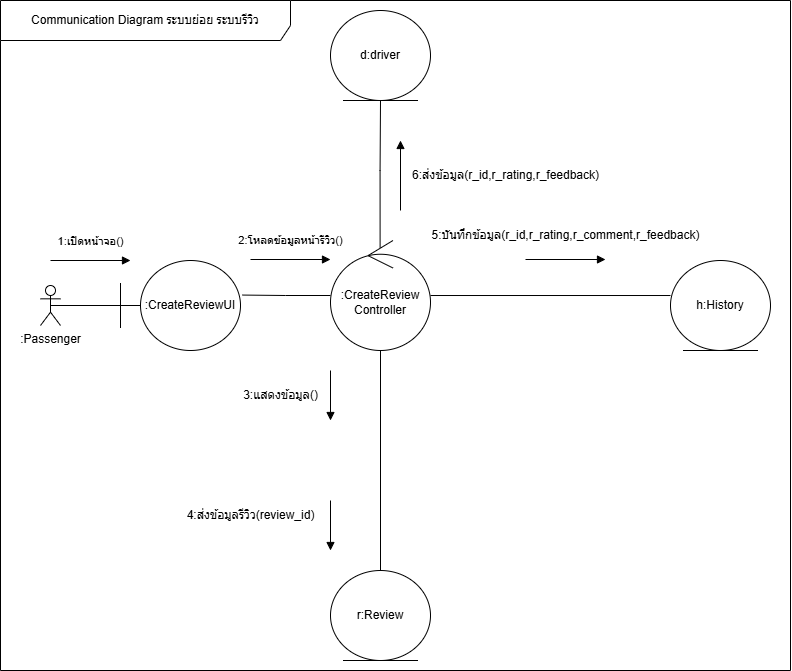

The diagram above was exported from draw.io. Its source (the exported page's mxGraphModel, read from the mxfile embedded in the PNG):
<mxGraphModel dx="1500" dy="2196" grid="1" gridSize="10" guides="1" tooltips="1" connect="1" arrows="1" fold="1" page="1" pageScale="1" pageWidth="850" pageHeight="1400" math="0" shadow="0">
  <root>
    <mxCell id="0" />
    <mxCell id="1" parent="0" />
    <mxCell id="w-dpKB4wiu9ilDrzMWdB-1" value="Communication Diagram ระบบย่อย ระบบรีวิว" style="shape=umlFrame;whiteSpace=wrap;html=1;pointerEvents=0;width=290;height=40;movable=1;resizable=1;rotatable=1;deletable=1;editable=1;locked=0;connectable=1;" parent="1" vertex="1">
      <mxGeometry x="40" y="-550" width="790" height="670" as="geometry" />
    </mxCell>
    <mxCell id="w-dpKB4wiu9ilDrzMWdB-2" value=":Passenger" style="shape=umlActor;verticalLabelPosition=bottom;verticalAlign=top;html=1;" parent="1" vertex="1">
      <mxGeometry x="80" y="-265" width="20" height="40" as="geometry" />
    </mxCell>
    <mxCell id="w-dpKB4wiu9ilDrzMWdB-3" value=":CreateReviewUI" style="shape=umlBoundary;whiteSpace=wrap;html=1;" parent="1" vertex="1">
      <mxGeometry x="160" y="-290" width="120" height="90" as="geometry" />
    </mxCell>
    <mxCell id="w-dpKB4wiu9ilDrzMWdB-4" style="edgeStyle=orthogonalEdgeStyle;rounded=0;orthogonalLoop=1;jettySize=auto;html=1;entryX=0.5;entryY=0.5;entryDx=0;entryDy=0;entryPerimeter=0;endArrow=none;endFill=0;" parent="1" source="w-dpKB4wiu9ilDrzMWdB-3" target="w-dpKB4wiu9ilDrzMWdB-2" edge="1">
      <mxGeometry relative="1" as="geometry" />
    </mxCell>
    <mxCell id="w-dpKB4wiu9ilDrzMWdB-5" style="edgeStyle=orthogonalEdgeStyle;rounded=0;orthogonalLoop=1;jettySize=auto;html=1;endArrow=none;endFill=0;" parent="1" source="w-dpKB4wiu9ilDrzMWdB-6" target="w-dpKB4wiu9ilDrzMWdB-8" edge="1">
      <mxGeometry relative="1" as="geometry" />
    </mxCell>
    <mxCell id="DljxHnuBaXR3UQFr69bi-22" style="edgeStyle=orthogonalEdgeStyle;rounded=0;orthogonalLoop=1;jettySize=auto;html=1;endArrow=none;endFill=0;exitX=0.496;exitY=0.067;exitDx=0;exitDy=0;exitPerimeter=0;" edge="1" parent="1" source="w-dpKB4wiu9ilDrzMWdB-6" target="DljxHnuBaXR3UQFr69bi-19">
      <mxGeometry relative="1" as="geometry" />
    </mxCell>
    <mxCell id="w-dpKB4wiu9ilDrzMWdB-6" value=":CreateReview&lt;div&gt;Controller&lt;/div&gt;" style="ellipse;shape=umlControl;whiteSpace=wrap;html=1;" parent="1" vertex="1">
      <mxGeometry x="370" y="-310" width="100" height="110" as="geometry" />
    </mxCell>
    <mxCell id="w-dpKB4wiu9ilDrzMWdB-7" style="edgeStyle=orthogonalEdgeStyle;rounded=0;orthogonalLoop=1;jettySize=auto;html=1;entryX=1.017;entryY=0.384;entryDx=0;entryDy=0;entryPerimeter=0;endArrow=none;endFill=0;" parent="1" source="w-dpKB4wiu9ilDrzMWdB-6" target="w-dpKB4wiu9ilDrzMWdB-3" edge="1">
      <mxGeometry relative="1" as="geometry" />
    </mxCell>
    <mxCell id="w-dpKB4wiu9ilDrzMWdB-8" value="r:Review" style="ellipse;shape=umlEntity;whiteSpace=wrap;html=1;" parent="1" vertex="1">
      <mxGeometry x="370" y="20" width="100" height="90" as="geometry" />
    </mxCell>
    <mxCell id="w-dpKB4wiu9ilDrzMWdB-9" value="h:History" style="ellipse;shape=umlEntity;whiteSpace=wrap;html=1;" parent="1" vertex="1">
      <mxGeometry x="710" y="-290" width="100" height="90" as="geometry" />
    </mxCell>
    <mxCell id="w-dpKB4wiu9ilDrzMWdB-10" style="edgeStyle=orthogonalEdgeStyle;rounded=0;orthogonalLoop=1;jettySize=auto;html=1;entryX=0;entryY=0.389;entryDx=0;entryDy=0;entryPerimeter=0;endArrow=none;endFill=0;" parent="1" source="w-dpKB4wiu9ilDrzMWdB-6" target="w-dpKB4wiu9ilDrzMWdB-9" edge="1">
      <mxGeometry relative="1" as="geometry" />
    </mxCell>
    <mxCell id="w-dpKB4wiu9ilDrzMWdB-11" value="1:เปิดหน้าจอ()" style="html=1;verticalAlign=bottom;endArrow=block;curved=0;rounded=0;" parent="1" edge="1">
      <mxGeometry y="10" width="80" relative="1" as="geometry">
        <mxPoint x="90" y="-290" as="sourcePoint" />
        <mxPoint x="170" y="-290" as="targetPoint" />
        <mxPoint as="offset" />
      </mxGeometry>
    </mxCell>
    <mxCell id="w-dpKB4wiu9ilDrzMWdB-13" value="2:โหลดข้อมูลหน้ารีวิว()" style="html=1;verticalAlign=bottom;endArrow=block;curved=0;rounded=0;" parent="1" edge="1">
      <mxGeometry y="10" width="80" relative="1" as="geometry">
        <mxPoint x="290" y="-291" as="sourcePoint" />
        <mxPoint x="370" y="-291" as="targetPoint" />
        <mxPoint as="offset" />
      </mxGeometry>
    </mxCell>
    <mxCell id="w-dpKB4wiu9ilDrzMWdB-15" value="" style="html=1;verticalAlign=bottom;endArrow=block;curved=0;rounded=0;" parent="1" edge="1">
      <mxGeometry x="-0.6" y="20" width="80" relative="1" as="geometry">
        <mxPoint x="370" y="-180" as="sourcePoint" />
        <mxPoint x="370" y="-130" as="targetPoint" />
        <mxPoint as="offset" />
      </mxGeometry>
    </mxCell>
    <mxCell id="w-dpKB4wiu9ilDrzMWdB-16" value="" style="html=1;verticalAlign=bottom;endArrow=block;curved=0;rounded=0;" parent="1" edge="1">
      <mxGeometry x="-0.6" y="20" width="80" relative="1" as="geometry">
        <mxPoint x="370" y="-50" as="sourcePoint" />
        <mxPoint x="370" as="targetPoint" />
        <mxPoint as="offset" />
      </mxGeometry>
    </mxCell>
    <mxCell id="w-dpKB4wiu9ilDrzMWdB-18" value="3:แสดงข้อมูล()" style="text;html=1;align=center;verticalAlign=middle;resizable=0;points=[];autosize=1;strokeColor=none;fillColor=none;" parent="1" vertex="1">
      <mxGeometry x="270" y="-170" width="100" height="30" as="geometry" />
    </mxCell>
    <mxCell id="w-dpKB4wiu9ilDrzMWdB-19" value="4:ส่งข้อมูลรีวิว(review_id)" style="text;html=1;align=center;verticalAlign=middle;resizable=0;points=[];autosize=1;strokeColor=none;fillColor=none;" parent="1" vertex="1">
      <mxGeometry x="215" y="-50" width="150" height="30" as="geometry" />
    </mxCell>
    <mxCell id="w-dpKB4wiu9ilDrzMWdB-24" value="" style="html=1;verticalAlign=bottom;endArrow=block;curved=0;rounded=0;" parent="1" edge="1">
      <mxGeometry width="80" relative="1" as="geometry">
        <mxPoint x="565" y="-291" as="sourcePoint" />
        <mxPoint x="645" y="-291" as="targetPoint" />
      </mxGeometry>
    </mxCell>
    <mxCell id="w-dpKB4wiu9ilDrzMWdB-25" value="5:บันทึกข้อมูล(r_id,r_rating,r_comment,r_feedback)" style="text;html=1;align=center;verticalAlign=middle;resizable=0;points=[];autosize=1;strokeColor=none;fillColor=none;" parent="1" vertex="1">
      <mxGeometry x="460" y="-330" width="290" height="30" as="geometry" />
    </mxCell>
    <mxCell id="DljxHnuBaXR3UQFr69bi-19" value="d:driver" style="ellipse;shape=umlEntity;whiteSpace=wrap;html=1;" vertex="1" parent="1">
      <mxGeometry x="370" y="-540" width="100" height="90" as="geometry" />
    </mxCell>
    <mxCell id="DljxHnuBaXR3UQFr69bi-23" value="6:ส่งข้อมูล(r_id,r_rating,r_feedback)" style="text;html=1;align=center;verticalAlign=middle;resizable=0;points=[];autosize=1;strokeColor=none;fillColor=none;" vertex="1" parent="1">
      <mxGeometry x="440" y="-390" width="210" height="30" as="geometry" />
    </mxCell>
    <mxCell id="DljxHnuBaXR3UQFr69bi-25" value="" style="html=1;verticalAlign=bottom;endArrow=block;curved=0;rounded=0;" edge="1" parent="1">
      <mxGeometry width="80" relative="1" as="geometry">
        <mxPoint x="440" y="-340" as="sourcePoint" />
        <mxPoint x="440" y="-410" as="targetPoint" />
      </mxGeometry>
    </mxCell>
  </root>
</mxGraphModel>